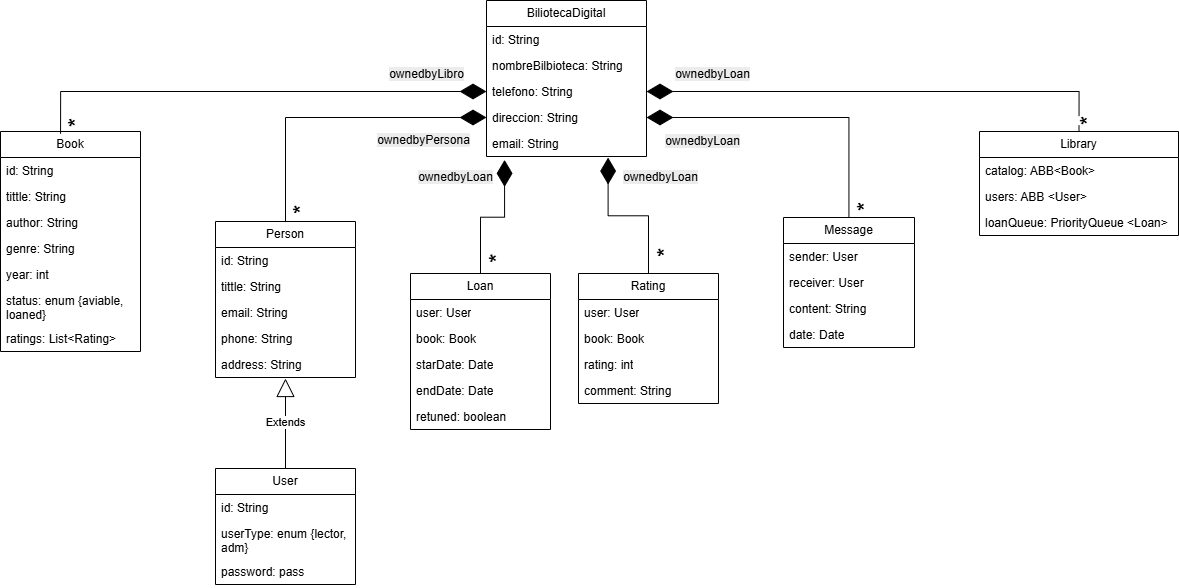

The diagram above was exported from draw.io. Its source (the exported page's mxGraphModel, read from the mxfile embedded in the PNG):
<mxGraphModel dx="2076" dy="616" grid="0" gridSize="10" guides="1" tooltips="1" connect="1" arrows="1" fold="1" page="1" pageScale="1" pageWidth="827" pageHeight="1169" math="0" shadow="0">
  <root>
    <mxCell id="0" />
    <mxCell id="1" parent="0" />
    <mxCell id="rdC8r_XM7H40-EYK4mr1-1" value="BiliotecaDigital" style="swimlane;fontStyle=0;childLayout=stackLayout;horizontal=1;startSize=26;fillColor=none;horizontalStack=0;resizeParent=1;resizeParentMax=0;resizeLast=0;collapsible=1;marginBottom=0;whiteSpace=wrap;html=1;" vertex="1" parent="1">
      <mxGeometry x="334" y="23" width="160" height="156" as="geometry" />
    </mxCell>
    <mxCell id="rdC8r_XM7H40-EYK4mr1-2" value="id: String" style="text;strokeColor=none;fillColor=none;align=left;verticalAlign=top;spacingLeft=4;spacingRight=4;overflow=hidden;rotatable=0;points=[[0,0.5],[1,0.5]];portConstraint=eastwest;whiteSpace=wrap;html=1;" vertex="1" parent="rdC8r_XM7H40-EYK4mr1-1">
      <mxGeometry y="26" width="160" height="26" as="geometry" />
    </mxCell>
    <mxCell id="rdC8r_XM7H40-EYK4mr1-3" value="nombreBilbioteca: String" style="text;strokeColor=none;fillColor=none;align=left;verticalAlign=top;spacingLeft=4;spacingRight=4;overflow=hidden;rotatable=0;points=[[0,0.5],[1,0.5]];portConstraint=eastwest;whiteSpace=wrap;html=1;" vertex="1" parent="rdC8r_XM7H40-EYK4mr1-1">
      <mxGeometry y="52" width="160" height="26" as="geometry" />
    </mxCell>
    <mxCell id="rdC8r_XM7H40-EYK4mr1-5" value="telefono: String" style="text;strokeColor=none;fillColor=none;align=left;verticalAlign=top;spacingLeft=4;spacingRight=4;overflow=hidden;rotatable=0;points=[[0,0.5],[1,0.5]];portConstraint=eastwest;whiteSpace=wrap;html=1;" vertex="1" parent="rdC8r_XM7H40-EYK4mr1-1">
      <mxGeometry y="78" width="160" height="26" as="geometry" />
    </mxCell>
    <mxCell id="rdC8r_XM7H40-EYK4mr1-4" value="direccion: String" style="text;strokeColor=none;fillColor=none;align=left;verticalAlign=top;spacingLeft=4;spacingRight=4;overflow=hidden;rotatable=0;points=[[0,0.5],[1,0.5]];portConstraint=eastwest;whiteSpace=wrap;html=1;" vertex="1" parent="rdC8r_XM7H40-EYK4mr1-1">
      <mxGeometry y="104" width="160" height="26" as="geometry" />
    </mxCell>
    <mxCell id="rdC8r_XM7H40-EYK4mr1-6" value="email: String" style="text;strokeColor=none;fillColor=none;align=left;verticalAlign=top;spacingLeft=4;spacingRight=4;overflow=hidden;rotatable=0;points=[[0,0.5],[1,0.5]];portConstraint=eastwest;whiteSpace=wrap;html=1;" vertex="1" parent="rdC8r_XM7H40-EYK4mr1-1">
      <mxGeometry y="130" width="160" height="26" as="geometry" />
    </mxCell>
    <mxCell id="rdC8r_XM7H40-EYK4mr1-7" value="Book" style="swimlane;fontStyle=0;childLayout=stackLayout;horizontal=1;startSize=26;fillColor=none;horizontalStack=0;resizeParent=1;resizeParentMax=0;resizeLast=0;collapsible=1;marginBottom=0;whiteSpace=wrap;html=1;" vertex="1" parent="1">
      <mxGeometry x="-152" y="154" width="140" height="220" as="geometry" />
    </mxCell>
    <mxCell id="rdC8r_XM7H40-EYK4mr1-8" value="id: String" style="text;strokeColor=none;fillColor=none;align=left;verticalAlign=top;spacingLeft=4;spacingRight=4;overflow=hidden;rotatable=0;points=[[0,0.5],[1,0.5]];portConstraint=eastwest;whiteSpace=wrap;html=1;" vertex="1" parent="rdC8r_XM7H40-EYK4mr1-7">
      <mxGeometry y="26" width="140" height="26" as="geometry" />
    </mxCell>
    <mxCell id="rdC8r_XM7H40-EYK4mr1-9" value="tittle: String" style="text;strokeColor=none;fillColor=none;align=left;verticalAlign=top;spacingLeft=4;spacingRight=4;overflow=hidden;rotatable=0;points=[[0,0.5],[1,0.5]];portConstraint=eastwest;whiteSpace=wrap;html=1;" vertex="1" parent="rdC8r_XM7H40-EYK4mr1-7">
      <mxGeometry y="52" width="140" height="26" as="geometry" />
    </mxCell>
    <mxCell id="rdC8r_XM7H40-EYK4mr1-10" value="author: String" style="text;strokeColor=none;fillColor=none;align=left;verticalAlign=top;spacingLeft=4;spacingRight=4;overflow=hidden;rotatable=0;points=[[0,0.5],[1,0.5]];portConstraint=eastwest;whiteSpace=wrap;html=1;" vertex="1" parent="rdC8r_XM7H40-EYK4mr1-7">
      <mxGeometry y="78" width="140" height="26" as="geometry" />
    </mxCell>
    <mxCell id="rdC8r_XM7H40-EYK4mr1-12" value="genre: String" style="text;strokeColor=none;fillColor=none;align=left;verticalAlign=top;spacingLeft=4;spacingRight=4;overflow=hidden;rotatable=0;points=[[0,0.5],[1,0.5]];portConstraint=eastwest;whiteSpace=wrap;html=1;" vertex="1" parent="rdC8r_XM7H40-EYK4mr1-7">
      <mxGeometry y="104" width="140" height="26" as="geometry" />
    </mxCell>
    <mxCell id="rdC8r_XM7H40-EYK4mr1-13" value="year: int" style="text;strokeColor=none;fillColor=none;align=left;verticalAlign=top;spacingLeft=4;spacingRight=4;overflow=hidden;rotatable=0;points=[[0,0.5],[1,0.5]];portConstraint=eastwest;whiteSpace=wrap;html=1;" vertex="1" parent="rdC8r_XM7H40-EYK4mr1-7">
      <mxGeometry y="130" width="140" height="26" as="geometry" />
    </mxCell>
    <mxCell id="rdC8r_XM7H40-EYK4mr1-15" value="status: enum {aviable, loaned}" style="text;strokeColor=none;fillColor=none;align=left;verticalAlign=top;spacingLeft=4;spacingRight=4;overflow=hidden;rotatable=0;points=[[0,0.5],[1,0.5]];portConstraint=eastwest;whiteSpace=wrap;html=1;" vertex="1" parent="rdC8r_XM7H40-EYK4mr1-7">
      <mxGeometry y="156" width="140" height="38" as="geometry" />
    </mxCell>
    <mxCell id="rdC8r_XM7H40-EYK4mr1-14" value="ratings: List&amp;lt;Rating&amp;gt;" style="text;strokeColor=none;fillColor=none;align=left;verticalAlign=top;spacingLeft=4;spacingRight=4;overflow=hidden;rotatable=0;points=[[0,0.5],[1,0.5]];portConstraint=eastwest;whiteSpace=wrap;html=1;" vertex="1" parent="rdC8r_XM7H40-EYK4mr1-7">
      <mxGeometry y="194" width="140" height="26" as="geometry" />
    </mxCell>
    <mxCell id="rdC8r_XM7H40-EYK4mr1-11" value="" style="endArrow=diamondThin;endFill=1;endSize=24;html=1;rounded=0;entryX=0;entryY=0.5;entryDx=0;entryDy=0;exitX=0.429;exitY=0.01;exitDx=0;exitDy=0;exitPerimeter=0;edgeStyle=orthogonalEdgeStyle;" edge="1" parent="1" source="rdC8r_XM7H40-EYK4mr1-7" target="rdC8r_XM7H40-EYK4mr1-5">
      <mxGeometry width="160" relative="1" as="geometry">
        <mxPoint x="82" y="149" as="sourcePoint" />
        <mxPoint x="242" y="149" as="targetPoint" />
      </mxGeometry>
    </mxCell>
    <mxCell id="rdC8r_XM7H40-EYK4mr1-25" value="&lt;font style=&quot;font-size: 24px;&quot;&gt;*&lt;/font&gt;" style="edgeLabel;html=1;align=center;verticalAlign=middle;resizable=0;points=[];rotation=-90;" vertex="1" connectable="0" parent="rdC8r_XM7H40-EYK4mr1-11">
      <mxGeometry x="-0.6269" relative="1" as="geometry">
        <mxPoint x="-29" y="33" as="offset" />
      </mxGeometry>
    </mxCell>
    <mxCell id="rdC8r_XM7H40-EYK4mr1-38" value="&lt;span style=&quot;font-size: 12px; background-color: rgb(236, 236, 236);&quot;&gt;ownedbyLibro&lt;/span&gt;" style="edgeLabel;html=1;align=center;verticalAlign=middle;resizable=0;points=[];" vertex="1" connectable="0" parent="rdC8r_XM7H40-EYK4mr1-11">
      <mxGeometry x="-0.1745" relative="1" as="geometry">
        <mxPoint x="214" y="-18" as="offset" />
      </mxGeometry>
    </mxCell>
    <mxCell id="rdC8r_XM7H40-EYK4mr1-17" value="Person" style="swimlane;fontStyle=0;childLayout=stackLayout;horizontal=1;startSize=26;fillColor=none;horizontalStack=0;resizeParent=1;resizeParentMax=0;resizeLast=0;collapsible=1;marginBottom=0;whiteSpace=wrap;html=1;" vertex="1" parent="1">
      <mxGeometry x="63" y="244" width="140" height="156" as="geometry" />
    </mxCell>
    <mxCell id="rdC8r_XM7H40-EYK4mr1-18" value="id: String" style="text;strokeColor=none;fillColor=none;align=left;verticalAlign=top;spacingLeft=4;spacingRight=4;overflow=hidden;rotatable=0;points=[[0,0.5],[1,0.5]];portConstraint=eastwest;whiteSpace=wrap;html=1;" vertex="1" parent="rdC8r_XM7H40-EYK4mr1-17">
      <mxGeometry y="26" width="140" height="26" as="geometry" />
    </mxCell>
    <mxCell id="rdC8r_XM7H40-EYK4mr1-19" value="tittle: String" style="text;strokeColor=none;fillColor=none;align=left;verticalAlign=top;spacingLeft=4;spacingRight=4;overflow=hidden;rotatable=0;points=[[0,0.5],[1,0.5]];portConstraint=eastwest;whiteSpace=wrap;html=1;" vertex="1" parent="rdC8r_XM7H40-EYK4mr1-17">
      <mxGeometry y="52" width="140" height="26" as="geometry" />
    </mxCell>
    <mxCell id="rdC8r_XM7H40-EYK4mr1-20" value="email: String" style="text;strokeColor=none;fillColor=none;align=left;verticalAlign=top;spacingLeft=4;spacingRight=4;overflow=hidden;rotatable=0;points=[[0,0.5],[1,0.5]];portConstraint=eastwest;whiteSpace=wrap;html=1;" vertex="1" parent="rdC8r_XM7H40-EYK4mr1-17">
      <mxGeometry y="78" width="140" height="26" as="geometry" />
    </mxCell>
    <mxCell id="rdC8r_XM7H40-EYK4mr1-21" value="phone: String" style="text;strokeColor=none;fillColor=none;align=left;verticalAlign=top;spacingLeft=4;spacingRight=4;overflow=hidden;rotatable=0;points=[[0,0.5],[1,0.5]];portConstraint=eastwest;whiteSpace=wrap;html=1;" vertex="1" parent="rdC8r_XM7H40-EYK4mr1-17">
      <mxGeometry y="104" width="140" height="26" as="geometry" />
    </mxCell>
    <mxCell id="rdC8r_XM7H40-EYK4mr1-22" value="address: String" style="text;strokeColor=none;fillColor=none;align=left;verticalAlign=top;spacingLeft=4;spacingRight=4;overflow=hidden;rotatable=0;points=[[0,0.5],[1,0.5]];portConstraint=eastwest;whiteSpace=wrap;html=1;" vertex="1" parent="rdC8r_XM7H40-EYK4mr1-17">
      <mxGeometry y="130" width="140" height="26" as="geometry" />
    </mxCell>
    <mxCell id="rdC8r_XM7H40-EYK4mr1-39" value="" style="endArrow=diamondThin;endFill=1;endSize=24;html=1;rounded=0;entryX=0;entryY=0.5;entryDx=0;entryDy=0;exitX=0.5;exitY=0;exitDx=0;exitDy=0;edgeStyle=orthogonalEdgeStyle;" edge="1" parent="1" source="rdC8r_XM7H40-EYK4mr1-17" target="rdC8r_XM7H40-EYK4mr1-4">
      <mxGeometry width="160" relative="1" as="geometry">
        <mxPoint x="-82" y="166" as="sourcePoint" />
        <mxPoint x="344" y="124" as="targetPoint" />
      </mxGeometry>
    </mxCell>
    <mxCell id="rdC8r_XM7H40-EYK4mr1-40" value="&lt;font style=&quot;font-size: 24px;&quot;&gt;*&lt;/font&gt;" style="edgeLabel;html=1;align=center;verticalAlign=middle;resizable=0;points=[];rotation=-90;" vertex="1" connectable="0" parent="rdC8r_XM7H40-EYK4mr1-39">
      <mxGeometry x="-0.6269" relative="1" as="geometry">
        <mxPoint x="16" y="47" as="offset" />
      </mxGeometry>
    </mxCell>
    <mxCell id="rdC8r_XM7H40-EYK4mr1-41" value="&lt;span style=&quot;font-size: 12px; background-color: rgb(236, 236, 236);&quot;&gt;ownedbyPersona&lt;/span&gt;" style="edgeLabel;html=1;align=center;verticalAlign=middle;resizable=0;points=[];" vertex="1" connectable="0" parent="rdC8r_XM7H40-EYK4mr1-39">
      <mxGeometry x="-0.1745" relative="1" as="geometry">
        <mxPoint x="116" y="22" as="offset" />
      </mxGeometry>
    </mxCell>
    <mxCell id="rdC8r_XM7H40-EYK4mr1-42" value="User" style="swimlane;fontStyle=0;childLayout=stackLayout;horizontal=1;startSize=26;fillColor=none;horizontalStack=0;resizeParent=1;resizeParentMax=0;resizeLast=0;collapsible=1;marginBottom=0;whiteSpace=wrap;html=1;" vertex="1" parent="1">
      <mxGeometry x="63" y="491" width="140" height="116" as="geometry" />
    </mxCell>
    <mxCell id="rdC8r_XM7H40-EYK4mr1-43" value="id: String" style="text;strokeColor=none;fillColor=none;align=left;verticalAlign=top;spacingLeft=4;spacingRight=4;overflow=hidden;rotatable=0;points=[[0,0.5],[1,0.5]];portConstraint=eastwest;whiteSpace=wrap;html=1;" vertex="1" parent="rdC8r_XM7H40-EYK4mr1-42">
      <mxGeometry y="26" width="140" height="26" as="geometry" />
    </mxCell>
    <mxCell id="rdC8r_XM7H40-EYK4mr1-45" value="userType: enum {lector, adm}" style="text;strokeColor=none;fillColor=none;align=left;verticalAlign=top;spacingLeft=4;spacingRight=4;overflow=hidden;rotatable=0;points=[[0,0.5],[1,0.5]];portConstraint=eastwest;whiteSpace=wrap;html=1;" vertex="1" parent="rdC8r_XM7H40-EYK4mr1-42">
      <mxGeometry y="52" width="140" height="38" as="geometry" />
    </mxCell>
    <mxCell id="rdC8r_XM7H40-EYK4mr1-46" value="password: pass" style="text;strokeColor=none;fillColor=none;align=left;verticalAlign=top;spacingLeft=4;spacingRight=4;overflow=hidden;rotatable=0;points=[[0,0.5],[1,0.5]];portConstraint=eastwest;whiteSpace=wrap;html=1;" vertex="1" parent="rdC8r_XM7H40-EYK4mr1-42">
      <mxGeometry y="90" width="140" height="26" as="geometry" />
    </mxCell>
    <mxCell id="rdC8r_XM7H40-EYK4mr1-48" value="Extends" style="endArrow=block;endSize=16;endFill=0;html=1;rounded=0;exitX=0.5;exitY=0;exitDx=0;exitDy=0;" edge="1" parent="1" source="rdC8r_XM7H40-EYK4mr1-42">
      <mxGeometry width="160" relative="1" as="geometry">
        <mxPoint x="286" y="463" as="sourcePoint" />
        <mxPoint x="133" y="401" as="targetPoint" />
      </mxGeometry>
    </mxCell>
    <mxCell id="rdC8r_XM7H40-EYK4mr1-53" value="Loan" style="swimlane;fontStyle=0;childLayout=stackLayout;horizontal=1;startSize=26;fillColor=none;horizontalStack=0;resizeParent=1;resizeParentMax=0;resizeLast=0;collapsible=1;marginBottom=0;whiteSpace=wrap;html=1;" vertex="1" parent="1">
      <mxGeometry x="258" y="296" width="140" height="156" as="geometry" />
    </mxCell>
    <mxCell id="rdC8r_XM7H40-EYK4mr1-54" value="user: User" style="text;strokeColor=none;fillColor=none;align=left;verticalAlign=top;spacingLeft=4;spacingRight=4;overflow=hidden;rotatable=0;points=[[0,0.5],[1,0.5]];portConstraint=eastwest;whiteSpace=wrap;html=1;" vertex="1" parent="rdC8r_XM7H40-EYK4mr1-53">
      <mxGeometry y="26" width="140" height="26" as="geometry" />
    </mxCell>
    <mxCell id="rdC8r_XM7H40-EYK4mr1-55" value="book: Book" style="text;strokeColor=none;fillColor=none;align=left;verticalAlign=top;spacingLeft=4;spacingRight=4;overflow=hidden;rotatable=0;points=[[0,0.5],[1,0.5]];portConstraint=eastwest;whiteSpace=wrap;html=1;" vertex="1" parent="rdC8r_XM7H40-EYK4mr1-53">
      <mxGeometry y="52" width="140" height="26" as="geometry" />
    </mxCell>
    <mxCell id="rdC8r_XM7H40-EYK4mr1-57" value="starDate: Date" style="text;strokeColor=none;fillColor=none;align=left;verticalAlign=top;spacingLeft=4;spacingRight=4;overflow=hidden;rotatable=0;points=[[0,0.5],[1,0.5]];portConstraint=eastwest;whiteSpace=wrap;html=1;" vertex="1" parent="rdC8r_XM7H40-EYK4mr1-53">
      <mxGeometry y="78" width="140" height="26" as="geometry" />
    </mxCell>
    <mxCell id="rdC8r_XM7H40-EYK4mr1-59" value="endDate: Date" style="text;strokeColor=none;fillColor=none;align=left;verticalAlign=top;spacingLeft=4;spacingRight=4;overflow=hidden;rotatable=0;points=[[0,0.5],[1,0.5]];portConstraint=eastwest;whiteSpace=wrap;html=1;" vertex="1" parent="rdC8r_XM7H40-EYK4mr1-53">
      <mxGeometry y="104" width="140" height="26" as="geometry" />
    </mxCell>
    <mxCell id="rdC8r_XM7H40-EYK4mr1-58" value="retuned: boolean" style="text;strokeColor=none;fillColor=none;align=left;verticalAlign=top;spacingLeft=4;spacingRight=4;overflow=hidden;rotatable=0;points=[[0,0.5],[1,0.5]];portConstraint=eastwest;whiteSpace=wrap;html=1;" vertex="1" parent="rdC8r_XM7H40-EYK4mr1-53">
      <mxGeometry y="130" width="140" height="26" as="geometry" />
    </mxCell>
    <mxCell id="rdC8r_XM7H40-EYK4mr1-63" value="" style="endArrow=diamondThin;endFill=1;endSize=24;html=1;rounded=0;entryX=0.113;entryY=1.131;entryDx=0;entryDy=0;entryPerimeter=0;edgeStyle=elbowEdgeStyle;exitX=0.5;exitY=0;exitDx=0;exitDy=0;elbow=vertical;" edge="1" parent="1" source="rdC8r_XM7H40-EYK4mr1-53" target="rdC8r_XM7H40-EYK4mr1-6">
      <mxGeometry width="160" relative="1" as="geometry">
        <mxPoint x="286" y="345" as="sourcePoint" />
        <mxPoint x="446" y="345" as="targetPoint" />
      </mxGeometry>
    </mxCell>
    <mxCell id="rdC8r_XM7H40-EYK4mr1-64" value="&lt;span style=&quot;font-size: 12px; background-color: rgb(236, 236, 236);&quot;&gt;ownedbyLoan&lt;/span&gt;" style="edgeLabel;html=1;align=center;verticalAlign=middle;resizable=0;points=[];" vertex="1" connectable="0" parent="rdC8r_XM7H40-EYK4mr1-63">
      <mxGeometry x="-0.1772" y="1" relative="1" as="geometry">
        <mxPoint x="-27" y="-39" as="offset" />
      </mxGeometry>
    </mxCell>
    <mxCell id="rdC8r_XM7H40-EYK4mr1-65" value="&lt;font style=&quot;font-size: 24px;&quot;&gt;*&lt;/font&gt;" style="edgeLabel;html=1;align=center;verticalAlign=middle;resizable=0;points=[];rotation=-90;" vertex="1" connectable="0" parent="rdC8r_XM7H40-EYK4mr1-63">
      <mxGeometry x="-0.3985" y="-1" relative="1" as="geometry">
        <mxPoint x="16" y="28" as="offset" />
      </mxGeometry>
    </mxCell>
    <mxCell id="rdC8r_XM7H40-EYK4mr1-66" value="Library" style="swimlane;fontStyle=0;childLayout=stackLayout;horizontal=1;startSize=26;fillColor=none;horizontalStack=0;resizeParent=1;resizeParentMax=0;resizeLast=0;collapsible=1;marginBottom=0;whiteSpace=wrap;html=1;" vertex="1" parent="1">
      <mxGeometry x="827" y="154" width="199" height="104" as="geometry" />
    </mxCell>
    <mxCell id="rdC8r_XM7H40-EYK4mr1-67" value="catalog: ABB&amp;lt;Book&amp;gt;" style="text;strokeColor=none;fillColor=none;align=left;verticalAlign=top;spacingLeft=4;spacingRight=4;overflow=hidden;rotatable=0;points=[[0,0.5],[1,0.5]];portConstraint=eastwest;whiteSpace=wrap;html=1;" vertex="1" parent="rdC8r_XM7H40-EYK4mr1-66">
      <mxGeometry y="26" width="199" height="26" as="geometry" />
    </mxCell>
    <mxCell id="rdC8r_XM7H40-EYK4mr1-68" value="users: ABB &amp;lt;User&amp;gt;" style="text;strokeColor=none;fillColor=none;align=left;verticalAlign=top;spacingLeft=4;spacingRight=4;overflow=hidden;rotatable=0;points=[[0,0.5],[1,0.5]];portConstraint=eastwest;whiteSpace=wrap;html=1;" vertex="1" parent="rdC8r_XM7H40-EYK4mr1-66">
      <mxGeometry y="52" width="199" height="26" as="geometry" />
    </mxCell>
    <mxCell id="rdC8r_XM7H40-EYK4mr1-69" value="loanQueue: PriorityQueue &amp;lt;Loan&amp;gt;" style="text;strokeColor=none;fillColor=none;align=left;verticalAlign=top;spacingLeft=4;spacingRight=4;overflow=hidden;rotatable=0;points=[[0,0.5],[1,0.5]];portConstraint=eastwest;whiteSpace=wrap;html=1;" vertex="1" parent="rdC8r_XM7H40-EYK4mr1-66">
      <mxGeometry y="78" width="199" height="26" as="geometry" />
    </mxCell>
    <mxCell id="rdC8r_XM7H40-EYK4mr1-72" value="" style="endArrow=diamondThin;endFill=1;endSize=24;html=1;rounded=0;entryX=1;entryY=0.5;entryDx=0;entryDy=0;exitX=0.5;exitY=0;exitDx=0;exitDy=0;edgeStyle=orthogonalEdgeStyle;" edge="1" parent="1" source="rdC8r_XM7H40-EYK4mr1-66" target="rdC8r_XM7H40-EYK4mr1-5">
      <mxGeometry width="160" relative="1" as="geometry">
        <mxPoint x="423" y="307" as="sourcePoint" />
        <mxPoint x="422" y="190" as="targetPoint" />
      </mxGeometry>
    </mxCell>
    <mxCell id="rdC8r_XM7H40-EYK4mr1-73" value="&lt;span style=&quot;font-size: 12px; background-color: rgb(236, 236, 236);&quot;&gt;ownedbyLoan&lt;/span&gt;" style="edgeLabel;html=1;align=center;verticalAlign=middle;resizable=0;points=[];" vertex="1" connectable="0" parent="rdC8r_XM7H40-EYK4mr1-72">
      <mxGeometry x="-0.1772" y="1" relative="1" as="geometry">
        <mxPoint x="-213" y="-19" as="offset" />
      </mxGeometry>
    </mxCell>
    <mxCell id="rdC8r_XM7H40-EYK4mr1-74" value="&lt;font style=&quot;font-size: 24px;&quot;&gt;*&lt;/font&gt;" style="edgeLabel;html=1;align=center;verticalAlign=middle;resizable=0;points=[];rotation=-90;" vertex="1" connectable="0" parent="rdC8r_XM7H40-EYK4mr1-72">
      <mxGeometry x="-0.3985" y="-1" relative="1" as="geometry">
        <mxPoint x="111" y="32" as="offset" />
      </mxGeometry>
    </mxCell>
    <mxCell id="rdC8r_XM7H40-EYK4mr1-75" value="Message" style="swimlane;fontStyle=0;childLayout=stackLayout;horizontal=1;startSize=26;fillColor=none;horizontalStack=0;resizeParent=1;resizeParentMax=0;resizeLast=0;collapsible=1;marginBottom=0;whiteSpace=wrap;html=1;" vertex="1" parent="1">
      <mxGeometry x="631" y="240" width="131" height="130" as="geometry" />
    </mxCell>
    <mxCell id="rdC8r_XM7H40-EYK4mr1-76" value="sender: User" style="text;strokeColor=none;fillColor=none;align=left;verticalAlign=top;spacingLeft=4;spacingRight=4;overflow=hidden;rotatable=0;points=[[0,0.5],[1,0.5]];portConstraint=eastwest;whiteSpace=wrap;html=1;" vertex="1" parent="rdC8r_XM7H40-EYK4mr1-75">
      <mxGeometry y="26" width="131" height="26" as="geometry" />
    </mxCell>
    <mxCell id="rdC8r_XM7H40-EYK4mr1-77" value="receiver: User" style="text;strokeColor=none;fillColor=none;align=left;verticalAlign=top;spacingLeft=4;spacingRight=4;overflow=hidden;rotatable=0;points=[[0,0.5],[1,0.5]];portConstraint=eastwest;whiteSpace=wrap;html=1;" vertex="1" parent="rdC8r_XM7H40-EYK4mr1-75">
      <mxGeometry y="52" width="131" height="26" as="geometry" />
    </mxCell>
    <mxCell id="rdC8r_XM7H40-EYK4mr1-78" value="content: String" style="text;strokeColor=none;fillColor=none;align=left;verticalAlign=top;spacingLeft=4;spacingRight=4;overflow=hidden;rotatable=0;points=[[0,0.5],[1,0.5]];portConstraint=eastwest;whiteSpace=wrap;html=1;" vertex="1" parent="rdC8r_XM7H40-EYK4mr1-75">
      <mxGeometry y="78" width="131" height="26" as="geometry" />
    </mxCell>
    <mxCell id="rdC8r_XM7H40-EYK4mr1-88" value="date: Date" style="text;strokeColor=none;fillColor=none;align=left;verticalAlign=top;spacingLeft=4;spacingRight=4;overflow=hidden;rotatable=0;points=[[0,0.5],[1,0.5]];portConstraint=eastwest;whiteSpace=wrap;html=1;" vertex="1" parent="rdC8r_XM7H40-EYK4mr1-75">
      <mxGeometry y="104" width="131" height="26" as="geometry" />
    </mxCell>
    <mxCell id="rdC8r_XM7H40-EYK4mr1-79" value="Rating" style="swimlane;fontStyle=0;childLayout=stackLayout;horizontal=1;startSize=26;fillColor=none;horizontalStack=0;resizeParent=1;resizeParentMax=0;resizeLast=0;collapsible=1;marginBottom=0;whiteSpace=wrap;html=1;" vertex="1" parent="1">
      <mxGeometry x="426" y="296" width="140" height="130" as="geometry" />
    </mxCell>
    <mxCell id="rdC8r_XM7H40-EYK4mr1-80" value="user: User" style="text;strokeColor=none;fillColor=none;align=left;verticalAlign=top;spacingLeft=4;spacingRight=4;overflow=hidden;rotatable=0;points=[[0,0.5],[1,0.5]];portConstraint=eastwest;whiteSpace=wrap;html=1;" vertex="1" parent="rdC8r_XM7H40-EYK4mr1-79">
      <mxGeometry y="26" width="140" height="26" as="geometry" />
    </mxCell>
    <mxCell id="rdC8r_XM7H40-EYK4mr1-81" value="book: Book" style="text;strokeColor=none;fillColor=none;align=left;verticalAlign=top;spacingLeft=4;spacingRight=4;overflow=hidden;rotatable=0;points=[[0,0.5],[1,0.5]];portConstraint=eastwest;whiteSpace=wrap;html=1;" vertex="1" parent="rdC8r_XM7H40-EYK4mr1-79">
      <mxGeometry y="52" width="140" height="26" as="geometry" />
    </mxCell>
    <mxCell id="rdC8r_XM7H40-EYK4mr1-82" value="rating: int" style="text;strokeColor=none;fillColor=none;align=left;verticalAlign=top;spacingLeft=4;spacingRight=4;overflow=hidden;rotatable=0;points=[[0,0.5],[1,0.5]];portConstraint=eastwest;whiteSpace=wrap;html=1;" vertex="1" parent="rdC8r_XM7H40-EYK4mr1-79">
      <mxGeometry y="78" width="140" height="26" as="geometry" />
    </mxCell>
    <mxCell id="rdC8r_XM7H40-EYK4mr1-83" value="comment: String" style="text;strokeColor=none;fillColor=none;align=left;verticalAlign=top;spacingLeft=4;spacingRight=4;overflow=hidden;rotatable=0;points=[[0,0.5],[1,0.5]];portConstraint=eastwest;whiteSpace=wrap;html=1;" vertex="1" parent="rdC8r_XM7H40-EYK4mr1-79">
      <mxGeometry y="104" width="140" height="26" as="geometry" />
    </mxCell>
    <mxCell id="rdC8r_XM7H40-EYK4mr1-85" value="" style="endArrow=diamondThin;endFill=1;endSize=24;html=1;rounded=0;entryX=0.76;entryY=1.041;entryDx=0;entryDy=0;entryPerimeter=0;edgeStyle=elbowEdgeStyle;exitX=0.5;exitY=0;exitDx=0;exitDy=0;elbow=vertical;" edge="1" parent="1" source="rdC8r_XM7H40-EYK4mr1-79" target="rdC8r_XM7H40-EYK4mr1-6">
      <mxGeometry width="160" relative="1" as="geometry">
        <mxPoint x="338" y="306" as="sourcePoint" />
        <mxPoint x="362" y="192" as="targetPoint" />
      </mxGeometry>
    </mxCell>
    <mxCell id="rdC8r_XM7H40-EYK4mr1-86" value="&lt;span style=&quot;font-size: 12px; background-color: rgb(236, 236, 236);&quot;&gt;ownedbyLoan&lt;/span&gt;" style="edgeLabel;html=1;align=center;verticalAlign=middle;resizable=0;points=[];" vertex="1" connectable="0" parent="rdC8r_XM7H40-EYK4mr1-85">
      <mxGeometry x="-0.1772" y="1" relative="1" as="geometry">
        <mxPoint x="18" y="-40" as="offset" />
      </mxGeometry>
    </mxCell>
    <mxCell id="rdC8r_XM7H40-EYK4mr1-87" value="&lt;font style=&quot;font-size: 24px;&quot;&gt;*&lt;/font&gt;" style="edgeLabel;html=1;align=center;verticalAlign=middle;resizable=0;points=[];rotation=-90;" vertex="1" connectable="0" parent="rdC8r_XM7H40-EYK4mr1-85">
      <mxGeometry x="-0.3985" y="-1" relative="1" as="geometry">
        <mxPoint x="16" y="28" as="offset" />
      </mxGeometry>
    </mxCell>
    <mxCell id="rdC8r_XM7H40-EYK4mr1-89" value="" style="endArrow=diamondThin;endFill=1;endSize=24;html=1;rounded=0;entryX=1;entryY=0.5;entryDx=0;entryDy=0;edgeStyle=orthogonalEdgeStyle;elbow=vertical;" edge="1" parent="1" source="rdC8r_XM7H40-EYK4mr1-75" target="rdC8r_XM7H40-EYK4mr1-4">
      <mxGeometry width="160" relative="1" as="geometry">
        <mxPoint x="506" y="306" as="sourcePoint" />
        <mxPoint x="466" y="190" as="targetPoint" />
      </mxGeometry>
    </mxCell>
    <mxCell id="rdC8r_XM7H40-EYK4mr1-90" value="&lt;span style=&quot;font-size: 12px; background-color: rgb(236, 236, 236);&quot;&gt;ownedbyLoan&lt;/span&gt;" style="edgeLabel;html=1;align=center;verticalAlign=middle;resizable=0;points=[];" vertex="1" connectable="0" parent="rdC8r_XM7H40-EYK4mr1-89">
      <mxGeometry x="-0.1772" y="1" relative="1" as="geometry">
        <mxPoint x="-123" y="22" as="offset" />
      </mxGeometry>
    </mxCell>
    <mxCell id="rdC8r_XM7H40-EYK4mr1-91" value="&lt;font style=&quot;font-size: 24px;&quot;&gt;*&lt;/font&gt;" style="edgeLabel;html=1;align=center;verticalAlign=middle;resizable=0;points=[];rotation=-90;" vertex="1" connectable="0" parent="rdC8r_XM7H40-EYK4mr1-89">
      <mxGeometry x="-0.3985" y="-1" relative="1" as="geometry">
        <mxPoint x="16" y="82" as="offset" />
      </mxGeometry>
    </mxCell>
  </root>
</mxGraphModel>